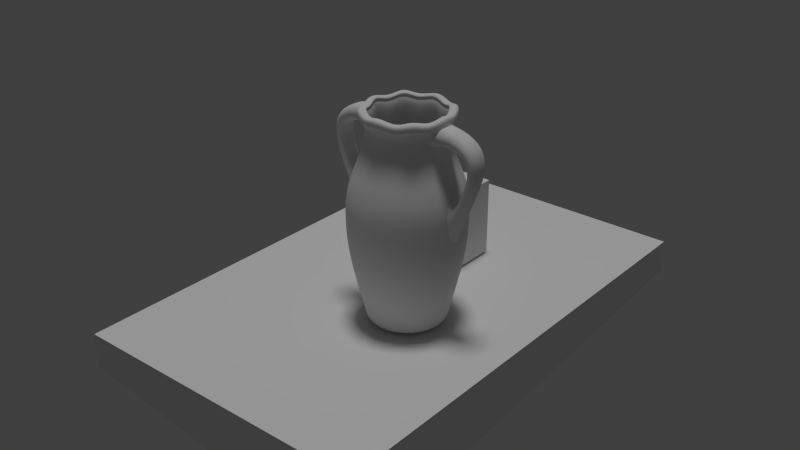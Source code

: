# Source: vase.blend  (saved by Blender 2.79.0; exported with 4.5.12 LTS)
import bpy
from mathutils import Matrix  # noqa: F401  (used for matrix-valued properties, if any)

bpy.ops.wm.read_factory_settings(use_empty=True)
scene = bpy.context.scene
scene.name = 'Scene'

# ---- collections
col_collection_1 = bpy.data.collections.new('Collection 1'); scene.collection.children.link(col_collection_1)
col_collection_2 = bpy.data.collections.new('Collection 2'); scene.collection.children.link(col_collection_2)

# ---- materials (node trees are filled in below, after node groups)
mat_material_002 = bpy.data.materials.new('Material.002')
mat_material_002.alpha_threshold = 0.0
mat_material_002.use_transparent_shadow = False
mat_material_002.roughness = 0.5
mat_material_002.specular_intensity = 0.0782
mat_material_001 = bpy.data.materials.new('Material.001')
mat_material_001.alpha_threshold = 0.0
mat_material_001.use_transparent_shadow = False
mat_material_001.roughness = 0.5
mat_material = bpy.data.materials.new('Material')
mat_material.alpha_threshold = 0.0
mat_material.use_transparent_shadow = False
mat_material.roughness = 0.5
mat_material.specular_intensity = 0.0

# ---- material node trees

# ---- world
world_world = bpy.data.worlds.new('World'); scene.world = world_world
world_world.color = (0.05088, 0.05088, 0.05088)
world_world.use_sun_shadow = False
world_world.sun_shadow_jitter_overblur = 0.0
world_world.cycles.sampling_method = 'NONE'
world_world.cycles.sample_map_resolution = 256

# ---- lights
light_sun_002 = bpy.data.lights.new('Sun.002', 'SUN')
light_sun_002.transmission_factor = 0.0
light_sun_002.angle = 0.1993
light_sun_002.energy = 1.0
light_sun_002.shadow_buffer_clip_start = 0.5
light_sun_002.shadow_soft_size = 0.1
light_sun_002.shadow_cascade_max_distance = 1000.0

# ---- meshes
me_cube_001 = bpy.data.meshes.new('Cube.001')
me_cube_001.from_pydata([(-3.9, -2.753, -1.738), (-3.9, -2.753, -0.8644), (-3.9, 9.576, -1.738), (-3.9, 9.576, -0.8644), (3.9, -2.753, -2.864), (3.9, -2.753, -0.8644), (3.9, 9.576, -1.738), (3.9, 9.576, -0.8644)], [], [(1, 3, 2, 0), (3, 7, 6, 2), (7, 5, 4, 6), (5, 1, 0, 4), (0, 2, 6, 4), (5, 7, 3, 1)])
_uv = me_cube_001.uv_layers.new(name='UVMap')
_uv.uv.foreach_set('vector', [0.0, 0.0, 1.0, 0.0, 1.0, 1.0, 0.0, 1.0, 0.0, 0.0, 1.0, 0.0, 1.0, 1.0, 0.0, 1.0, 0.0, 0.0, 1.0, 0.0, 1.0, 1.0, 0.0, 1.0, 0.0, 0.0, 1.0, 0.0, 1.0, 1.0, 0.0, 1.0, 0.0, 0.0, 1.0, 0.0, 1.0, 1.0, 0.0, 1.0, 0.0, 0.0, 1.0, 0.0, 1.0, 1.0, 0.0, 1.0])
me_cube_001.materials.append(mat_material_002)
me_cube_001.use_remesh_preserve_volume = False
me_cube_001.use_remesh_preserve_attributes = False
me_cube_001.use_mirror_vertex_groups = False
me_cube_001.update()
me_cube = bpy.data.meshes.new('Cube')
me_cube.from_pydata([(-1.0, -1.0, -1.0), (-1.0, -1.0, 1.0), (-1.0, 1.0, -1.0), (-1.0, 1.0, 1.0), (1.0, -1.0, -1.0), (1.0, -1.0, 1.0), (1.0, 1.0, -1.0), (1.0, 1.0, 1.0)], [], [(1, 3, 2, 0), (3, 7, 6, 2), (7, 5, 4, 6), (5, 1, 0, 4), (0, 2, 6, 4), (5, 7, 3, 1)])
_uv = me_cube.uv_layers.new(name='UVMap')
_uv.uv.foreach_set('vector', [0.0, 0.0, 1.0, 0.0, 1.0, 1.0, 0.0, 1.0, 0.0, 0.0, 1.0, 0.0, 1.0, 1.0, 0.0, 1.0, 0.0, 0.0, 1.0, 0.0, 1.0, 1.0, 0.0, 1.0, 0.0, 0.0, 1.0, 0.0, 1.0, 1.0, 0.0, 1.0, 0.0, 0.0, 1.0, 0.0, 1.0, 1.0, 0.0, 1.0, 0.0, 0.0, 1.0, 0.0, 1.0, 1.0, 0.0, 1.0])
me_cube.materials.append(mat_material_001)
me_cube.use_remesh_preserve_volume = False
me_cube.use_remesh_preserve_attributes = False
me_cube.use_mirror_vertex_groups = False
me_cube.update()
me_mesh_001 = bpy.data.meshes.new('Mesh.001')
me_mesh_001.from_pydata([(1.142, -0.2011, 2.102), (1.142, 0.3073, 2.107), (1.136, 0.05031, 2.145), (1.123, 0.5083, 2.501), (1.123, -0.4077, 2.501), (1.117, -0.4176, 3.314), (1.088, 0.05031, 3.647), (1.117, 0.5182, 3.314), (1.402, -0.1261, 2.678), (1.402, 0.1289, 2.679), (1.402, 3.958e-07, 2.7), (1.402, 0.2302, 2.845), (1.402, -0.2302, 2.845), (1.398, -0.2353, 3.14), (1.395, 2.37e-07, 3.291), (1.398, 0.2353, 3.14), (1.351, -0.09675, 2.363), (1.351, 0.1006, 2.367), (1.385, 0.0008343, 2.286), (1.338, 0.3134, 2.636), (1.338, -0.3134, 2.636), (1.334, -0.3202, 3.192), (1.314, 2.269e-07, 3.421), (1.334, 0.3202, 3.192), (2.025, -0.1433, 4.063), (2.024, 0.1465, 4.063), (2.02, 4.488e-07, 4.048), (1.948, 0.2584, 4.044), (1.948, -0.2584, 4.044), (1.805, -0.2584, 4.035), (1.733, 2.519e-07, 4.03), (1.805, 0.2584, 4.035), (0.9922, -0.1748, 4.984), (1.89, -0.1506, 4.734), (1.334, -0.1568, 4.985), (0.9014, -0.2245, 5.151), (0.9912, 0.1787, 4.983), (1.89, 0.154, 4.734), (1.334, 0.1603, 4.984), (0.8996, 0.2294, 5.149), (0.9422, 0.3121, 4.873), (1.022, 2.939e-07, 4.984), (0.9422, -0.3121, 4.873), (0.9089, -0.3121, 4.651), (0.9772, 1.155e-07, 4.535), (0.9089, 0.3121, 4.651), (1.839, 0.2716, 4.65), (1.897, 4.145e-07, 4.72), (1.839, -0.2716, 4.65), (1.725, -0.2716, 4.509), (1.668, 2.275e-07, 4.439), (1.725, 0.2716, 4.509), (1.322, 0.282, 4.873), (1.322, 3.258e-07, 4.984), (1.322, -0.282, 4.873), (1.322, -0.282, 4.651), (1.322, 1.706e-07, 4.54), (1.322, 0.282, 4.651), (0.8137, 0.4025, 4.873), (0.9504, 3.072e-07, 5.037), (0.8137, -0.4025, 4.873), (0.7498, -0.5002, 4.651), (0.923, 1.078e-07, 4.362), (0.7498, 0.5002, 4.651), (-1.033, 0.0, 0.0), (1.033, 0.0, 0.0), (-0.7307, 0.7307, 0.0), (-0.7307, -0.7307, 0.0), (0.7307, 0.7307, 0.0), (0.7307, -0.7307, 0.0), (0.0, 1.033, 0.0), (0.0, -1.033, 0.0), (-1.467, 0.0, 1.68), (1.467, 0.0, 1.68), (-1.037, 1.059, 1.68), (-1.037, -1.059, 1.68), (1.037, 1.059, 1.68), (1.037, -1.059, 1.68), (0.0, 1.498, 1.68), (0.0, -1.498, 1.68), (-1.522, 0.0, 2.63), (1.522, 0.0, 2.63), (-1.076, 1.099, 2.63), (-1.076, -1.099, 2.63), (1.076, 1.099, 2.63), (1.076, -1.099, 2.63), (0.0, 1.554, 2.63), (0.0, -1.554, 2.63), (-1.505, 0.0, 3.315), (1.505, 0.0, 3.315), (-1.064, 1.087, 3.315), (-1.064, -1.087, 3.315), (1.064, 1.087, 3.315), (1.064, -1.087, 3.315), (0.0, 1.537, 3.315), (0.0, -1.537, 3.315), (-1.098, 0.0, 4.135), (1.098, 0.0, 4.135), (-0.7767, 0.7932, 4.135), (-0.7767, -0.7932, 4.135), (0.7767, 0.7932, 4.135), (0.7767, -0.7932, 4.135), (0.0, 1.122, 4.135), (0.0, -1.122, 4.135), (-0.9648, 0.0, 4.786), (0.9648, 0.0, 4.786), (-0.6822, 0.6967, 4.786), (-0.6822, -0.6967, 4.786), (0.6822, 0.6967, 4.786), (0.6822, -0.6967, 4.786), (0.0, 0.9852, 4.786), (0.0, -0.9852, 4.786), (-1.127, 0.0, 5.106), (1.127, 0.0, 5.106), (-0.7969, 0.8138, 5.106), (-0.7969, -0.8138, 5.106), (0.7969, 0.8138, 5.106), (0.7969, -0.8138, 5.106), (0.0, 1.151, 5.106), (0.0, -1.151, 5.106), (-1.127, 0.0, 5.196), (1.127, 0.0, 5.196), (-0.7969, 0.8138, 5.196), (-0.7969, -0.8138, 5.196), (0.7969, 0.8138, 5.196), (0.7969, -0.8138, 5.196), (0.0, 1.151, 5.196), (0.0, -1.151, 5.196), (-1.085, 0.0, 5.248), (1.085, 0.0, 5.248), (-0.7671, 0.7833, 5.248), (-0.7671, -0.7833, 5.248), (0.7671, 0.7833, 5.248), (0.7671, -0.7833, 5.248), (0.0, 1.108, 5.248), (0.0, -1.108, 5.248), (-0.9437, 0.0, 5.248), (0.9437, 0.0, 5.248), (-0.6673, 0.6815, 5.248), (-0.6673, -0.6815, 5.248), (0.6673, 0.6815, 5.248), (0.6673, -0.6815, 5.248), (0.0, 0.9637, 5.248), (0.0, -0.9637, 5.248), (-0.9092, 0.0, 5.204), (0.9092, 0.0, 5.204), (-0.6429, 0.6566, 5.204), (-0.6429, -0.6566, 5.204), (0.6429, 0.6566, 5.204), (0.6429, -0.6566, 5.204), (0.0, 0.9285, 5.204), (0.0, -0.9285, 5.204), (-0.9406, 0.0, 5.144), (0.9406, 0.0, 5.144), (-0.6651, 0.6792, 5.144), (-0.6651, -0.6792, 5.144), (0.6651, 0.6792, 5.144), (0.6651, -0.6792, 5.144), (0.0, 0.9605, 5.144), (0.0, -0.9605, 5.144), (-0.8593, 0.0, 5.064), (0.8593, 0.0, 5.064), (-0.6076, 0.6205, 5.064), (-0.6076, -0.6205, 5.064), (0.6076, 0.6205, 5.064), (0.6076, -0.6205, 5.064), (0.0, 0.8776, 5.064), (0.0, -0.8776, 5.064), (0.0, 0.0, 0.0), (-0.8703, 0.0, 4.048), (0.8703, 0.0, 4.048), (-0.6154, 0.6285, 4.048), (-0.6154, -0.6285, 4.048), (0.6154, 0.6285, 4.048), (0.6154, -0.6285, 4.048), (0.0, 0.8888, 4.048), (0.0, -0.8888, 4.048), (-1.254, 0.0, 3.034), (1.254, 0.0, 3.034), (-0.8207, 0.8381, 3.034), (-0.8207, -0.8381, 3.034), (0.8207, 0.8381, 3.034), (0.8207, -0.8381, 3.034), (0.0, 1.281, 3.034), (0.0, -1.281, 3.034), (-1.099, 0.0, 1.44), (1.099, 0.0, 1.44), (-0.7504, 0.7663, 1.44), (-0.7504, -0.7663, 1.44), (0.7504, 0.7663, 1.44), (0.7504, -0.7663, 1.44), (0.0, 1.122, 1.44), (0.0, -1.122, 1.44), (-0.7019, 0.0, 0.1612), (0.7019, 0.0, 0.1612), (-0.4963, 0.5068, 0.1612), (-0.4963, -0.5068, 0.1612), (0.4963, 0.5068, 0.1612), (0.4963, -0.5068, 0.1612), (0.0, 0.7168, 0.1612), (0.0, -0.7168, 0.1612), (0.0, 0.0, 0.1612), (-1.043, 0.0, 5.026), (1.043, 0.0, 5.026), (-0.7376, 0.7533, 5.026), (-0.7376, -0.7533, 5.026), (0.7376, 0.7533, 5.026), (0.7376, -0.7533, 5.026), (0.0, 1.065, 5.026), (0.0, -1.065, 5.026), (-1.107, 0.0, 5.053), (1.107, 0.0, 5.053), (-0.7828, 0.7994, 5.053), (-0.7828, -0.7994, 5.053), (0.7828, 0.7994, 5.053), (0.7828, -0.7994, 5.053), (0.0, 1.131, 5.053), (0.0, -1.131, 5.053), (-0.4674, 0.9532, 4.923), (-0.4674, -0.9532, 4.923), (0.4674, 0.9532, 4.923), (0.4674, -0.9532, 4.923), (-0.4609, 0.9559, 5.013), (-0.4609, -0.9559, 5.013), (0.4609, 0.9559, 5.013), (0.4609, -0.9559, 5.013), (-0.4297, 0.926, 5.064), (-0.4297, -0.926, 5.064), (0.4297, 0.926, 5.064), (0.4297, -0.926, 5.064), (-0.3593, 0.8118, 5.064), (-0.3593, -0.8118, 5.064), (0.3593, 0.8118, 5.064), (0.3593, -0.8118, 5.064), (-0.3514, 0.7799, 5.021), (-0.3514, -0.7799, 5.021), (0.3514, 0.7799, 5.021), (0.3514, -0.7799, 5.021), (-0.3728, 0.8029, 4.961), (-0.3728, -0.8029, 4.961), (0.3728, 0.8029, 4.961), (0.3728, -0.8029, 4.961), (-0.3402, 0.7337, 4.881), (-0.3402, -0.7337, 4.881), (0.3402, 0.7337, 4.881), (0.3402, -0.7337, 4.881), (-0.4357, 0.881, 4.843), (-0.4357, -0.881, 4.843), (0.4357, 0.881, 4.843), (0.4357, -0.881, 4.843), (-0.4652, 0.9337, 4.87), (-0.4652, -0.9337, 4.87), (0.4652, 0.9337, 4.87), (0.4652, -0.9337, 4.87), (-0.9343, 0.4749, 4.923), (-0.9343, -0.4749, 4.923), (0.9343, 0.4749, 4.923), (0.9343, -0.4749, 4.923), (-0.9317, 0.4814, 5.013), (-0.9317, -0.4814, 5.013), (0.9317, 0.4814, 5.013), (0.9317, -0.4814, 5.013), (-0.9064, 0.4398, 5.064), (-0.9064, -0.4398, 5.064), (0.9064, 0.4398, 5.064), (0.9064, -0.4398, 5.064), (-0.8217, 0.3008, 5.064), (-0.8217, -0.3008, 5.064), (0.8217, 0.3008, 5.064), (0.8217, -0.3008, 5.064), (-0.801, 0.2669, 5.021), (-0.801, -0.2669, 5.021), (0.801, 0.2669, 5.021), (0.801, -0.2669, 5.021), (-0.8198, 0.2978, 4.961), (-0.8198, -0.2978, 4.961), (0.8198, 0.2978, 4.961), (0.8198, -0.2978, 4.961), (-0.7763, 0.2047, 4.881), (-0.7763, -0.2047, 4.881), (0.7763, 0.2047, 4.881), (0.7763, -0.2047, 4.881), (-0.8906, 0.3763, 4.843), (-0.8906, -0.3763, 4.843), (0.8906, 0.3763, 4.843), (0.8906, -0.3763, 4.843), (-0.9264, 0.4452, 4.87), (-0.9264, -0.4452, 4.87), (0.9264, 0.4452, 4.87), (0.9264, -0.4452, 4.87), (-1.065, 0.0, 0.2147), (1.065, 0.0, 0.2147), (-0.7532, 0.7556, 0.2147), (-0.7532, -0.7556, 0.2147), (0.7532, 0.7556, 0.2147), (0.7532, -0.7556, 0.2147), (0.0, 1.069, 0.2147), (0.0, -1.069, 0.2147), (-0.8027, 0.0, 0.2461), (0.8027, 0.0, 0.2461), (-0.5608, 0.5727, 0.2461), (-0.5608, -0.5727, 0.2461), (0.5608, 0.5727, 0.2461), (0.5608, -0.5727, 0.2461), (0.0, 0.8197, 0.2461), (0.0, -0.8197, 0.2461), (-0.7498, -0.5002, 4.651), (-0.923, 3.153e-08, 4.362), (-0.7498, 0.5002, 4.651), (-0.8137, 0.4025, 4.873), (-0.9504, -1.637e-07, 5.037), (-0.8137, -0.4025, 4.873), (-1.322, -0.282, 4.651), (-1.322, 2.911e-08, 4.54), (-1.322, 0.282, 4.651), (-1.322, 0.282, 4.873), (-1.322, -1.261e-07, 4.984), (-1.322, -0.282, 4.873), (-1.725, -0.2716, 4.509), (-1.668, 2.438e-08, 4.439), (-1.725, 0.2716, 4.509), (-1.839, 0.2716, 4.65), (-1.897, -1.281e-07, 4.72), (-1.839, -0.2716, 4.65), (-0.9089, -0.3121, 4.651), (-0.9772, 3.201e-08, 4.535), (-0.9089, 0.3121, 4.651), (-0.9422, 0.3121, 4.873), (-1.022, -1.396e-07, 4.984), (-0.9422, -0.3121, 4.873), (-0.8996, -0.2294, 5.149), (-1.334, -0.1603, 4.984), (-1.89, -0.154, 4.734), (-0.9912, -0.1787, 4.983), (-0.9014, 0.2245, 5.151), (-1.334, 0.1568, 4.985), (-1.89, 0.1506, 4.734), (-0.9922, 0.1748, 4.984), (-1.805, -0.2584, 4.035), (-1.733, 9.797e-09, 4.03), (-1.805, 0.2584, 4.035), (-1.948, 0.2584, 4.044), (-1.948, -0.2584, 4.044), (-2.02, -1.438e-07, 4.048), (-2.024, -0.1465, 4.063), (-2.025, 0.1433, 4.063), (-1.334, -0.3202, 3.192), (-1.314, -2.847e-08, 3.421), (-1.334, 0.3202, 3.192), (-1.338, 0.3134, 2.636), (-1.338, -0.3134, 2.636), (-1.385, -0.000834, 2.286), (-1.351, -0.1006, 2.367), (-1.351, 0.09675, 2.363), (-1.398, -0.2353, 3.14), (-1.395, -2.628e-08, 3.291), (-1.398, 0.2353, 3.14), (-1.402, 0.2302, 2.845), (-1.402, -0.2302, 2.845), (-1.402, -1.842e-07, 2.7), (-1.402, -0.1289, 2.679), (-1.402, 0.1261, 2.678), (-1.117, -0.5182, 3.314), (-1.088, -0.05031, 3.647), (-1.117, 0.4176, 3.314), (-1.123, 0.4077, 2.501), (-1.123, -0.5083, 2.501), (-1.136, -0.05031, 2.145), (-1.142, -0.3073, 2.107), (-1.142, 0.2011, 2.102)], [], [(0, 2, 18, 16), (4, 0, 16, 20), (19, 17, 1, 3), (17, 18, 2, 1), (23, 19, 3, 7), (20, 21, 5, 4), (21, 22, 6, 5), (22, 23, 7, 6), (8, 16, 18, 10), (24, 8, 10, 26), (12, 20, 16, 8), (28, 12, 8, 24), (9, 17, 19, 11), (25, 9, 11, 27), (10, 18, 17, 9), (26, 10, 9, 25), (11, 19, 23, 15), (27, 11, 15, 31), (13, 21, 20, 12), (29, 13, 12, 28), (14, 22, 21, 13), (30, 14, 13, 29), (15, 23, 22, 14), (31, 15, 14, 30), (47, 33, 24, 26), (33, 48, 28, 24), (46, 37, 25, 27), (37, 47, 26, 25), (51, 46, 27, 31), (48, 49, 29, 28), (49, 50, 30, 29), (50, 51, 31, 30), (34, 53, 41, 32), (54, 34, 32, 42), (32, 41, 59, 35), (42, 32, 35, 60), (34, 54, 48, 33), (53, 34, 33, 47), (38, 52, 40, 36), (53, 38, 36, 41), (36, 40, 58, 39), (41, 36, 39, 59), (38, 53, 47, 37), (52, 38, 37, 46), (45, 40, 52, 57), (63, 58, 40, 45), (43, 55, 54, 42), (61, 43, 42, 60), (44, 56, 55, 43), (62, 44, 43, 61), (45, 57, 56, 44), (63, 45, 44, 62), (52, 46, 51, 57), (54, 55, 49, 48), (55, 56, 50, 49), (56, 57, 51, 50), (74, 72, 80, 82), (80, 72, 75, 83), (81, 73, 76, 84), (77, 73, 81, 85), (78, 74, 82, 86), (83, 75, 79, 87), (84, 76, 78, 86), (79, 77, 85, 87), (82, 80, 88, 90), (88, 80, 83, 91), (89, 81, 84, 92), (85, 81, 89, 93), (86, 82, 90, 94), (91, 83, 87, 95), (92, 84, 86, 94), (87, 85, 93, 95), (90, 88, 96, 98), (96, 88, 91, 99), (97, 89, 92, 100), (93, 89, 97, 101), (94, 90, 98, 102), (99, 91, 95, 103), (100, 92, 94, 102), (95, 93, 101, 103), (98, 96, 104, 106), (104, 96, 99, 107), (105, 97, 100, 108), (101, 97, 105, 109), (102, 98, 106, 110), (107, 99, 103, 111), (108, 100, 102, 110), (103, 101, 109, 111), (64, 66, 168), (67, 64, 168), (168, 68, 65), (65, 69, 168), (66, 70, 168), (168, 71, 67), (168, 70, 68), (69, 71, 168), (171, 169, 177, 179), (177, 169, 172, 180), (178, 170, 173, 181), (174, 170, 178, 182), (175, 171, 179, 183), (180, 172, 176, 184), (181, 173, 175, 183), (176, 174, 182, 184), (179, 177, 185, 187), (185, 177, 180, 188), (186, 178, 181, 189), (182, 178, 186, 190), (183, 179, 187, 191), (188, 180, 184, 192), (189, 181, 183, 191), (184, 182, 190, 192), (195, 193, 201), (201, 193, 196), (201, 194, 197), (198, 194, 201), (199, 195, 201), (201, 196, 200), (201, 197, 199), (200, 198, 201), (118, 218, 222, 126), (223, 219, 119, 127), (224, 220, 118, 126), (119, 221, 225, 127), (218, 114, 122, 222), (123, 115, 219, 223), (124, 116, 220, 224), (221, 117, 125, 225), (126, 222, 226, 134), (227, 223, 127, 135), (228, 224, 126, 134), (127, 225, 229, 135), (222, 122, 130, 226), (131, 123, 223, 227), (132, 124, 224, 228), (225, 125, 133, 229), (134, 226, 230, 142), (231, 227, 135, 143), (232, 228, 134, 142), (135, 229, 233, 143), (226, 130, 138, 230), (139, 131, 227, 231), (140, 132, 228, 232), (229, 133, 141, 233), (142, 230, 234, 150), (235, 231, 143, 151), (236, 232, 142, 150), (143, 233, 237, 151), (230, 138, 146, 234), (147, 139, 231, 235), (148, 140, 232, 236), (233, 141, 149, 237), (150, 234, 238, 158), (239, 235, 151, 159), (240, 236, 150, 158), (151, 237, 241, 159), (234, 146, 154, 238), (155, 147, 235, 239), (156, 148, 236, 240), (237, 149, 157, 241), (158, 238, 242, 166), (243, 239, 159, 167), (244, 240, 158, 166), (159, 241, 245, 167), (238, 154, 162, 242), (163, 155, 239, 243), (164, 156, 240, 244), (241, 157, 165, 245), (242, 171, 175), (176, 172, 243), (175, 173, 244), (245, 174, 176), (166, 242, 175), (176, 243, 167), (175, 244, 166), (167, 245, 176), (242, 162, 171), (172, 163, 243), (173, 164, 244), (245, 165, 174), (246, 110, 106), (107, 111, 247), (108, 110, 248), (249, 111, 109), (204, 246, 106), (107, 247, 205), (108, 248, 206), (207, 249, 109), (246, 208, 110), (111, 209, 247), (110, 208, 248), (249, 209, 111), (212, 250, 246, 204), (247, 251, 213, 205), (248, 252, 214, 206), (215, 253, 249, 207), (250, 216, 208, 246), (209, 217, 251, 247), (208, 216, 252, 248), (253, 217, 209, 249), (114, 218, 250, 212), (251, 219, 115, 213), (252, 220, 116, 214), (117, 221, 253, 215), (218, 118, 216, 250), (217, 119, 219, 251), (216, 118, 220, 252), (221, 119, 217, 253), (114, 254, 258, 122), (259, 255, 115, 123), (260, 256, 116, 124), (117, 257, 261, 125), (254, 112, 120, 258), (120, 112, 255, 259), (121, 113, 256, 260), (257, 113, 121, 261), (122, 258, 262, 130), (263, 259, 123, 131), (264, 260, 124, 132), (125, 261, 265, 133), (258, 120, 128, 262), (128, 120, 259, 263), (129, 121, 260, 264), (261, 121, 129, 265), (130, 262, 266, 138), (267, 263, 131, 139), (268, 264, 132, 140), (133, 265, 269, 141), (262, 128, 136, 266), (136, 128, 263, 267), (137, 129, 264, 268), (265, 129, 137, 269), (138, 266, 270, 146), (271, 267, 139, 147), (272, 268, 140, 148), (141, 269, 273, 149), (266, 136, 144, 270), (144, 136, 267, 271), (145, 137, 268, 272), (269, 137, 145, 273), (146, 270, 274, 154), (275, 271, 147, 155), (276, 272, 148, 156), (149, 273, 277, 157), (270, 144, 152, 274), (152, 144, 271, 275), (153, 145, 272, 276), (273, 145, 153, 277), (154, 274, 278, 162), (279, 275, 155, 163), (280, 276, 156, 164), (157, 277, 281, 165), (274, 152, 160, 278), (160, 152, 275, 279), (161, 153, 276, 280), (277, 153, 161, 281), (278, 169, 171), (172, 169, 279), (173, 170, 280), (281, 170, 174), (162, 278, 171), (172, 279, 163), (173, 280, 164), (165, 281, 174), (278, 160, 169), (169, 160, 279), (170, 161, 280), (281, 161, 170), (282, 106, 104), (104, 107, 283), (105, 108, 284), (285, 109, 105), (202, 282, 104), (104, 283, 202), (105, 284, 203), (203, 285, 105), (282, 204, 106), (107, 205, 283), (108, 206, 284), (285, 207, 109), (210, 286, 282, 202), (283, 287, 210, 202), (284, 288, 211, 203), (211, 289, 285, 203), (286, 212, 204, 282), (205, 213, 287, 283), (206, 214, 288, 284), (289, 215, 207, 285), (112, 254, 286, 210), (287, 255, 112, 210), (288, 256, 113, 211), (113, 257, 289, 211), (254, 114, 212, 286), (213, 115, 255, 287), (214, 116, 256, 288), (257, 117, 215, 289), (64, 290, 292, 66), (64, 67, 293, 290), (294, 291, 65, 68), (65, 291, 295, 69), (290, 72, 74, 292), (75, 72, 290, 293), (76, 73, 291, 294), (291, 73, 77, 295), (66, 292, 296, 70), (297, 293, 67, 71), (296, 294, 68, 70), (69, 295, 297, 71), (292, 74, 78, 296), (79, 75, 293, 297), (78, 76, 294, 296), (295, 77, 79, 297), (185, 298, 300, 187), (301, 298, 185, 188), (302, 299, 186, 189), (186, 299, 303, 190), (298, 193, 195, 300), (196, 193, 298, 301), (197, 194, 299, 302), (299, 194, 198, 303), (187, 300, 304, 191), (305, 301, 188, 192), (304, 302, 189, 191), (190, 303, 305, 192), (300, 195, 199, 304), (200, 196, 301, 305), (199, 197, 302, 304), (303, 198, 200, 305), (313, 312, 318, 319), (314, 313, 319, 320), (315, 314, 320, 321), (317, 323, 318, 312), (306, 324, 325, 307), (324, 312, 313, 325), (307, 325, 326, 308), (325, 313, 314, 326), (308, 326, 327, 309), (326, 314, 315, 327), (306, 311, 329, 324), (324, 329, 317, 312), (317, 331, 332, 323), (331, 316, 322, 332), (328, 333, 330, 310), (333, 329, 311, 330), (316, 331, 333, 328), (331, 317, 329, 333), (316, 335, 336, 322), (335, 315, 321, 336), (327, 337, 334, 309), (337, 328, 310, 334), (315, 335, 337, 327), (335, 316, 328, 337), (319, 318, 338, 339), (320, 319, 339, 340), (321, 320, 340, 341), (318, 323, 342, 338), (332, 322, 343, 344), (323, 332, 344, 342), (336, 321, 341, 345), (322, 336, 345, 343), (338, 354, 355, 339), (354, 346, 347, 355), (339, 355, 356, 340), (355, 347, 348, 356), (340, 356, 357, 341), (356, 348, 349, 357), (342, 358, 354, 338), (358, 350, 346, 354), (343, 359, 360, 344), (359, 351, 352, 360), (344, 360, 358, 342), (360, 352, 350, 358), (341, 357, 361, 345), (357, 349, 353, 361), (345, 361, 359, 343), (361, 353, 351, 359), (347, 346, 362, 363), (348, 347, 363, 364), (349, 348, 364, 365), (346, 350, 366, 362), (352, 351, 367, 368), (350, 352, 368, 366), (365, 369, 353, 349), (369, 367, 351, 353)])
me_mesh_001.polygons.foreach_set('use_smooth', [True] * 384)
_uv = me_mesh_001.uv_layers.new(name='UVMap')
_uv.uv.foreach_set('vector', [0.6576, 0.5367, 0.6764, 0.5386, 0.6743, 0.5577, 0.6661, 0.5608, 0.6354, 0.5632, 0.6576, 0.5367, 0.6661, 0.5608, 0.6482, 0.5809, 0.7015, 0.5799, 0.6826, 0.5608, 0.6959, 0.5347, 0.7195, 0.5605, 0.6826, 0.5608, 0.6743, 0.5577, 0.6764, 0.5386, 0.6959, 0.5347, 0.724, 0.6271, 0.7015, 0.5799, 0.7195, 0.5605, 0.7518, 0.6192, 0.6482, 0.5809, 0.6265, 0.6262, 0.6028, 0.6229, 0.6354, 0.5632, 0.6265, 0.6262, 0.6128, 0.6604, 0.5872, 0.6673, 0.6028, 0.6229, 0.7351, 0.6634, 0.724, 0.6271, 0.7518, 0.6192, 0.7621, 0.6662, 0.6631, 0.5874, 0.6661, 0.5608, 0.6743, 0.5577, 0.6748, 0.5895, 0.6644, 0.7203, 0.6631, 0.5874, 0.6748, 0.5895, 0.6744, 0.7193, 0.6505, 0.6015, 0.6482, 0.5809, 0.6661, 0.5608, 0.6631, 0.5874, 0.6546, 0.7189, 0.6505, 0.6015, 0.6631, 0.5874, 0.6644, 0.7203, 0.6868, 0.5871, 0.6826, 0.5608, 0.7015, 0.5799, 0.6993, 0.6012, 0.6845, 0.7204, 0.6868, 0.5871, 0.6993, 0.6012, 0.6941, 0.7191, 0.6748, 0.5895, 0.6743, 0.5577, 0.6826, 0.5608, 0.6868, 0.5871, 0.6744, 0.7193, 0.6748, 0.5895, 0.6868, 0.5871, 0.6845, 0.7204, 0.6993, 0.6012, 0.7015, 0.5799, 0.724, 0.6271, 0.7119, 0.6301, 0.6941, 0.7191, 0.6993, 0.6012, 0.7119, 0.6301, 0.7027, 0.7175, 0.6378, 0.6295, 0.6265, 0.6262, 0.6482, 0.5809, 0.6505, 0.6015, 0.6459, 0.7172, 0.6378, 0.6295, 0.6505, 0.6015, 0.6546, 0.7189, 0.6259, 0.6586, 0.6128, 0.6604, 0.6265, 0.6262, 0.6378, 0.6295, 0.6263, 0.7155, 0.6259, 0.6586, 0.6378, 0.6295, 0.6459, 0.7172, 0.7119, 0.6301, 0.724, 0.6271, 0.7351, 0.6634, 0.7227, 0.6606, 0.7027, 0.7175, 0.7119, 0.6301, 0.7227, 0.6606, 0.722, 0.7159, 0.6742, 0.7615, 0.6651, 0.7623, 0.6644, 0.7203, 0.6744, 0.7193, 0.6651, 0.7623, 0.6559, 0.7597, 0.6546, 0.7189, 0.6644, 0.7203, 0.6925, 0.7598, 0.6836, 0.7624, 0.6845, 0.7204, 0.6941, 0.7191, 0.6836, 0.7624, 0.6742, 0.7615, 0.6744, 0.7193, 0.6845, 0.7204, 0.7037, 0.7555, 0.6925, 0.7598, 0.6941, 0.7191, 0.7027, 0.7175, 0.6559, 0.7597, 0.6447, 0.7554, 0.6459, 0.7172, 0.6546, 0.7189, 0.6447, 0.7554, 0.6225, 0.7485, 0.6263, 0.7155, 0.6459, 0.7172, 0.7258, 0.7486, 0.7037, 0.7555, 0.7027, 0.7175, 0.722, 0.7159, 0.6615, 0.8029, 0.6742, 0.8042, 0.6743, 0.8319, 0.6552, 0.8358, 0.648, 0.7998, 0.6615, 0.8029, 0.6552, 0.8358, 0.6341, 0.8356, 0.6552, 0.8358, 0.6743, 0.8319, 0.6743, 0.84, 0.6574, 0.8556, 0.6341, 0.8356, 0.6552, 0.8358, 0.6574, 0.8556, 0.6258, 0.8486, 0.6615, 0.8029, 0.648, 0.7998, 0.6559, 0.7597, 0.6651, 0.7623, 0.6742, 0.8042, 0.6615, 0.8029, 0.6651, 0.7623, 0.6742, 0.7615, 0.6872, 0.8028, 0.7004, 0.7998, 0.7143, 0.8355, 0.6937, 0.8358, 0.6742, 0.8042, 0.6872, 0.8028, 0.6937, 0.8358, 0.6743, 0.8319, 0.6937, 0.8358, 0.7143, 0.8355, 0.7226, 0.8485, 0.6917, 0.8556, 0.6743, 0.8319, 0.6937, 0.8358, 0.6917, 0.8556, 0.6743, 0.84, 0.6872, 0.8028, 0.6742, 0.8042, 0.6742, 0.7615, 0.6836, 0.7624, 0.7004, 0.7998, 0.6872, 0.8028, 0.6836, 0.7624, 0.6925, 0.7598, 0.7387, 0.8279, 0.7143, 0.8355, 0.7004, 0.7998, 0.7177, 0.7896, 0.7426, 0.8523, 0.7226, 0.8485, 0.7143, 0.8355, 0.7387, 0.8279, 0.6097, 0.828, 0.6306, 0.7896, 0.648, 0.7998, 0.6341, 0.8356, 0.6058, 0.8524, 0.6097, 0.828, 0.6341, 0.8356, 0.6258, 0.8486, 0.5914, 0.7981, 0.6091, 0.7751, 0.6306, 0.7896, 0.6097, 0.828, 0.5763, 0.8013, 0.5914, 0.7981, 0.6097, 0.828, 0.6058, 0.8524, 0.7387, 0.8279, 0.7177, 0.7896, 0.7391, 0.7751, 0.7568, 0.7981, 0.7426, 0.8523, 0.7387, 0.8279, 0.7568, 0.7981, 0.7719, 0.8013, 0.7004, 0.7998, 0.6925, 0.7598, 0.7037, 0.7555, 0.7177, 0.7896, 0.648, 0.7998, 0.6306, 0.7896, 0.6447, 0.7554, 0.6559, 0.7597, 0.6306, 0.7896, 0.6091, 0.7751, 0.6225, 0.7485, 0.6447, 0.7554, 0.7391, 0.7751, 0.7177, 0.7896, 0.7037, 0.7555, 0.7258, 0.7486, 0.6057, 0.1704, 0.7065, 0.1584, 0.7137, 0.2518, 0.6071, 0.2472, 0.0001907, 0.2518, 0.00738, 0.1584, 0.1082, 0.1704, 0.1068, 0.2472, 0.357, 0.2436, 0.357, 0.1773, 0.437, 0.1775, 0.4377, 0.2439, 0.2769, 0.1775, 0.357, 0.1773, 0.357, 0.2436, 0.2762, 0.2439, 0.5185, 0.1762, 0.6057, 0.1704, 0.6071, 0.2472, 0.5188, 0.2449, 0.1068, 0.2472, 0.1082, 0.1704, 0.1954, 0.1762, 0.1951, 0.2449, 0.4377, 0.2439, 0.437, 0.1775, 0.5185, 0.1762, 0.5188, 0.2449, 0.1954, 0.1762, 0.2769, 0.1775, 0.2762, 0.2439, 0.1951, 0.2449, 0.6071, 0.2472, 0.7137, 0.2518, 0.7046, 0.3192, 0.6037, 0.3021, 0.009268, 0.3192, 0.0001907, 0.2518, 0.1068, 0.2472, 0.1102, 0.3021, 0.357, 0.2916, 0.357, 0.2436, 0.4377, 0.2439, 0.4362, 0.2914, 0.2762, 0.2439, 0.357, 0.2436, 0.357, 0.2916, 0.2777, 0.2914, 0.5188, 0.2449, 0.6071, 0.2472, 0.6037, 0.3021, 0.5172, 0.2934, 0.1102, 0.3021, 0.1068, 0.2472, 0.1951, 0.2449, 0.1967, 0.2934, 0.4362, 0.2914, 0.4377, 0.2439, 0.5188, 0.2449, 0.5172, 0.2934, 0.1951, 0.2449, 0.2762, 0.2439, 0.2777, 0.2914, 0.1967, 0.2934, 0.6037, 0.3021, 0.7046, 0.3192, 0.6701, 0.3998, 0.5905, 0.3811, 0.04379, 0.3998, 0.009268, 0.3192, 0.1102, 0.3021, 0.1234, 0.3811, 0.357, 0.3617, 0.357, 0.2916, 0.4362, 0.2914, 0.4337, 0.3652, 0.2777, 0.2914, 0.357, 0.2916, 0.357, 0.3617, 0.2802, 0.3652, 0.5172, 0.2934, 0.6037, 0.3021, 0.5905, 0.3811, 0.5109, 0.372, 0.1234, 0.3811, 0.1102, 0.3021, 0.1967, 0.2934, 0.203, 0.372, 0.4337, 0.3652, 0.4362, 0.2914, 0.5172, 0.2934, 0.5109, 0.372, 0.1967, 0.2934, 0.2777, 0.2914, 0.2802, 0.3652, 0.203, 0.372, 0.5905, 0.3811, 0.6701, 0.3998, 0.6519, 0.4599, 0.577, 0.4466, 0.06204, 0.4599, 0.04379, 0.3998, 0.1234, 0.3811, 0.1369, 0.4466, 0.357, 0.4239, 0.357, 0.3617, 0.4337, 0.3652, 0.4311, 0.4278, 0.2802, 0.3652, 0.357, 0.3617, 0.357, 0.4239, 0.2828, 0.4278, 0.5109, 0.372, 0.5905, 0.3811, 0.577, 0.4466, 0.504, 0.4336, 0.1369, 0.4466, 0.1234, 0.3811, 0.203, 0.372, 0.2099, 0.4336, 0.4311, 0.4278, 0.4337, 0.3652, 0.5109, 0.372, 0.504, 0.4336, 0.203, 0.372, 0.2802, 0.3652, 0.2828, 0.4278, 0.2099, 0.4336, 0.7141, 0.4351, 0.7141, 0.3685, 0.7945, 0.4018, 0.7612, 0.4822, 0.7141, 0.4351, 0.7945, 0.4018, 0.7945, 0.4018, 0.8278, 0.3214, 0.8749, 0.3685, 0.8749, 0.3685, 0.8749, 0.4351, 0.7945, 0.4018, 0.7141, 0.3685, 0.7612, 0.3214, 0.7945, 0.4018, 0.7945, 0.4018, 0.8278, 0.4822, 0.7612, 0.4822, 0.7945, 0.4018, 0.7612, 0.3214, 0.8278, 0.3214, 0.8749, 0.4351, 0.8278, 0.4822, 0.7945, 0.4018, 0.08842, 0.8929, 0.02027, 0.8989, 0.0001907, 0.7913, 0.08415, 0.7955, 0.5759, 0.7913, 0.5558, 0.8989, 0.4877, 0.8929, 0.492, 0.7955, 0.2881, 0.8018, 0.2881, 0.8941, 0.2219, 0.8917, 0.2228, 0.8022, 0.3542, 0.8917, 0.2881, 0.8941, 0.2881, 0.8018, 0.3533, 0.8022, 0.1559, 0.8931, 0.08842, 0.8929, 0.08415, 0.7955, 0.1572, 0.7977, 0.492, 0.7955, 0.4877, 0.8929, 0.4202, 0.8931, 0.4189, 0.7977, 0.2228, 0.8022, 0.2219, 0.8917, 0.1559, 0.8931, 0.1572, 0.7977, 0.4202, 0.8931, 0.3542, 0.8917, 0.3533, 0.8022, 0.4189, 0.7977, 0.08415, 0.7955, 0.0001907, 0.7913, 0.03488, 0.6433, 0.1064, 0.6675, 0.5412, 0.6433, 0.5759, 0.7913, 0.492, 0.7955, 0.4697, 0.6675, 0.2881, 0.6946, 0.2881, 0.8018, 0.2228, 0.8022, 0.2294, 0.6908, 0.3533, 0.8022, 0.2881, 0.8018, 0.2881, 0.6946, 0.3467, 0.6908, 0.1572, 0.7977, 0.08415, 0.7955, 0.1064, 0.6675, 0.1697, 0.6842, 0.4697, 0.6675, 0.492, 0.7955, 0.4189, 0.7977, 0.4064, 0.6842, 0.2294, 0.6908, 0.2228, 0.8022, 0.1572, 0.7977, 0.1697, 0.6842, 0.4189, 0.7977, 0.3533, 0.8022, 0.3467, 0.6908, 0.4064, 0.6842, 0.8835, 0.6122, 0.8504, 0.6443, 0.8282, 0.5895, 0.8282, 0.5895, 0.8504, 0.6443, 0.8044, 0.6443, 0.8282, 0.5895, 0.806, 0.5347, 0.8521, 0.5347, 0.773, 0.5668, 0.806, 0.5347, 0.8282, 0.5895, 0.8842, 0.5668, 0.8835, 0.6122, 0.8282, 0.5895, 0.8282, 0.5895, 0.8044, 0.6443, 0.7723, 0.6122, 0.8282, 0.5895, 0.8521, 0.5347, 0.8842, 0.5668, 0.7723, 0.6122, 0.773, 0.5668, 0.8282, 0.5895, 0.5002, 0.4629, 0.5441, 0.4608, 0.5422, 0.4691, 0.4994, 0.4683, 0.1717, 0.4691, 0.1698, 0.4608, 0.2137, 0.4629, 0.2145, 0.4683, 0.4583, 0.4578, 0.4587, 0.4495, 0.5002, 0.4629, 0.4994, 0.4683, 0.2137, 0.4629, 0.2552, 0.4495, 0.2556, 0.4578, 0.2145, 0.4683, 0.5441, 0.4608, 0.5715, 0.4761, 0.5706, 0.4808, 0.5422, 0.4691, 0.1433, 0.4808, 0.1424, 0.4761, 0.1698, 0.4608, 0.1717, 0.4691, 0.4286, 0.4613, 0.4289, 0.4566, 0.4587, 0.4495, 0.4583, 0.4578, 0.2552, 0.4495, 0.285, 0.4566, 0.2853, 0.4613, 0.2556, 0.4578, 0.4994, 0.4683, 0.5422, 0.4691, 0.5394, 0.4752, 0.4989, 0.472, 0.1745, 0.4752, 0.1717, 0.4691, 0.2145, 0.4683, 0.215, 0.4721, 0.4594, 0.4644, 0.4583, 0.4578, 0.4994, 0.4683, 0.4989, 0.472, 0.2145, 0.4683, 0.2556, 0.4578, 0.2545, 0.4644, 0.215, 0.4721, 0.5422, 0.4691, 0.5706, 0.4808, 0.5699, 0.4843, 0.5394, 0.4752, 0.144, 0.4843, 0.1433, 0.4808, 0.1717, 0.4691, 0.1745, 0.4752, 0.4283, 0.4648, 0.4286, 0.4613, 0.4583, 0.4578, 0.4594, 0.4644, 0.2556, 0.4578, 0.2853, 0.4613, 0.2856, 0.4648, 0.2545, 0.4644, 0.4989, 0.472, 0.5394, 0.4752, 0.5345, 0.491, 0.498, 0.4786, 0.1794, 0.491, 0.1745, 0.4752, 0.215, 0.4721, 0.2159, 0.4786, 0.4597, 0.4808, 0.4594, 0.4644, 0.4989, 0.472, 0.498, 0.4786, 0.215, 0.4721, 0.2545, 0.4644, 0.2542, 0.4808, 0.2159, 0.4786, 0.5394, 0.4752, 0.5699, 0.4843, 0.5688, 0.4899, 0.5345, 0.491, 0.1451, 0.4899, 0.144, 0.4843, 0.1745, 0.4752, 0.1794, 0.491, 0.4277, 0.4705, 0.4283, 0.4648, 0.4594, 0.4644, 0.4597, 0.4808, 0.2545, 0.4644, 0.2856, 0.4648, 0.2862, 0.4705, 0.2542, 0.4808, 0.498, 0.4786, 0.5345, 0.491, 0.5342, 0.496, 0.4975, 0.4822, 0.1797, 0.496, 0.1794, 0.491, 0.2159, 0.4786, 0.2164, 0.4822, 0.4587, 0.4856, 0.4597, 0.4808, 0.498, 0.4786, 0.4975, 0.4822, 0.2159, 0.4786, 0.2542, 0.4808, 0.2552, 0.4856, 0.2164, 0.4822, 0.5345, 0.491, 0.5688, 0.4899, 0.5679, 0.4935, 0.5342, 0.496, 0.146, 0.4935, 0.1451, 0.4899, 0.1794, 0.491, 0.1797, 0.496, 0.4276, 0.4741, 0.4277, 0.4705, 0.4597, 0.4808, 0.4587, 0.4856, 0.2542, 0.4808, 0.2862, 0.4705, 0.2863, 0.4741, 0.2552, 0.4856, 0.4975, 0.4822, 0.5342, 0.496, 0.5341, 0.503, 0.4968, 0.4877, 0.1798, 0.503, 0.1797, 0.496, 0.2164, 0.4822, 0.2171, 0.4877, 0.4569, 0.4923, 0.4587, 0.4856, 0.4975, 0.4822, 0.4968, 0.4877, 0.2164, 0.4822, 0.2552, 0.4856, 0.257, 0.4923, 0.2171, 0.4877, 0.5342, 0.496, 0.5679, 0.4935, 0.5663, 0.4991, 0.5341, 0.503, 0.1476, 0.4991, 0.146, 0.4935, 0.1797, 0.496, 0.1798, 0.503, 0.4274, 0.4797, 0.4276, 0.4741, 0.4587, 0.4856, 0.4569, 0.4923, 0.2552, 0.4856, 0.2863, 0.4741, 0.2865, 0.4797, 0.257, 0.4923, 0.4968, 0.4877, 0.5341, 0.503, 0.532, 0.5135, 0.4955, 0.4973, 0.1819, 0.5135, 0.1798, 0.503, 0.2171, 0.4877, 0.2184, 0.4973, 0.456, 0.503, 0.4569, 0.4923, 0.4968, 0.4877, 0.4955, 0.4973, 0.2171, 0.4877, 0.257, 0.4923, 0.2579, 0.503, 0.2184, 0.4973, 0.5341, 0.503, 0.5663, 0.4991, 0.564, 0.5084, 0.532, 0.5135, 0.1499, 0.5084, 0.1476, 0.4991, 0.1798, 0.503, 0.1819, 0.5135, 0.4269, 0.4891, 0.4274, 0.4797, 0.4569, 0.4923, 0.456, 0.503, 0.257, 0.4923, 0.2865, 0.4797, 0.2871, 0.4891, 0.2579, 0.503, 0.1211, 0.9768, 0.08842, 0.8929, 0.1559, 0.8931, 0.4202, 0.8931, 0.4877, 0.8929, 0.455, 0.9768, 0.1559, 0.8931, 0.2219, 0.8917, 0.1935, 0.9757, 0.3826, 0.9757, 0.3542, 0.8917, 0.4202, 0.8931, 0.1576, 0.9939, 0.1211, 0.9768, 0.1559, 0.8931, 0.4202, 0.8931, 0.455, 0.9768, 0.4186, 0.9939, 0.1559, 0.8931, 0.1935, 0.9757, 0.1576, 0.9939, 0.4186, 0.9939, 0.3826, 0.9757, 0.4202, 0.8931, 0.1211, 0.9768, 0.09316, 0.9959, 0.08842, 0.8929, 0.4877, 0.8929, 0.483, 0.9959, 0.455, 0.9768, 0.2219, 0.8917, 0.2222, 0.9936, 0.1935, 0.9757, 0.3826, 0.9757, 0.3539, 0.9936, 0.3542, 0.8917, 0.5461, 0.4501, 0.504, 0.4336, 0.577, 0.4466, 0.1369, 0.4466, 0.2099, 0.4336, 0.1678, 0.4501, 0.4311, 0.4278, 0.504, 0.4336, 0.4596, 0.4388, 0.2543, 0.4388, 0.2099, 0.4336, 0.2828, 0.4278, 0.5736, 0.4669, 0.5461, 0.4501, 0.577, 0.4466, 0.1369, 0.4466, 0.1678, 0.4501, 0.1403, 0.4669, 0.4311, 0.4278, 0.4596, 0.4388, 0.4294, 0.4476, 0.2845, 0.4476, 0.2543, 0.4388, 0.2828, 0.4278, 0.5461, 0.4501, 0.5014, 0.4533, 0.504, 0.4336, 0.2099, 0.4336, 0.2125, 0.4533, 0.1678, 0.4501, 0.504, 0.4336, 0.5014, 0.4533, 0.4596, 0.4388, 0.2543, 0.4388, 0.2125, 0.4533, 0.2099, 0.4336, 0.5723, 0.4723, 0.5454, 0.4562, 0.5461, 0.4501, 0.5736, 0.4669, 0.1678, 0.4501, 0.1685, 0.4562, 0.1416, 0.4723, 0.1403, 0.4669, 0.4596, 0.4388, 0.4587, 0.4447, 0.4292, 0.453, 0.4294, 0.4476, 0.2847, 0.453, 0.2552, 0.4447, 0.2543, 0.4388, 0.2845, 0.4476, 0.5454, 0.4562, 0.5007, 0.4589, 0.5014, 0.4533, 0.5461, 0.4501, 0.2125, 0.4533, 0.2132, 0.4589, 0.1685, 0.4562, 0.1678, 0.4501, 0.5014, 0.4533, 0.5007, 0.4589, 0.4587, 0.4447, 0.4596, 0.4388, 0.2552, 0.4447, 0.2132, 0.4589, 0.2125, 0.4533, 0.2543, 0.4388, 0.5715, 0.4761, 0.5441, 0.4608, 0.5454, 0.4562, 0.5723, 0.4723, 0.1685, 0.4562, 0.1698, 0.4608, 0.1424, 0.4761, 0.1416, 0.4723, 0.4587, 0.4447, 0.4587, 0.4495, 0.4289, 0.4566, 0.4292, 0.453, 0.285, 0.4566, 0.2552, 0.4495, 0.2552, 0.4447, 0.2847, 0.453, 0.5441, 0.4608, 0.5002, 0.4629, 0.5007, 0.4589, 0.5454, 0.4562, 0.2132, 0.4589, 0.2137, 0.4629, 0.1698, 0.4608, 0.1685, 0.4562, 0.5007, 0.4589, 0.5002, 0.4629, 0.4587, 0.4495, 0.4587, 0.4447, 0.2552, 0.4495, 0.2137, 0.4629, 0.2132, 0.4589, 0.2552, 0.4447, 0.5715, 0.4761, 0.6043, 0.4729, 0.6012, 0.4813, 0.5706, 0.4808, 0.1127, 0.4813, 0.1096, 0.4729, 0.1424, 0.4761, 0.1433, 0.4808, 0.4009, 0.4538, 0.4001, 0.4455, 0.4289, 0.4566, 0.4286, 0.4613, 0.285, 0.4566, 0.3138, 0.4455, 0.313, 0.4538, 0.2853, 0.4613, 0.6043, 0.4729, 0.6536, 0.494, 0.6533, 0.5025, 0.6012, 0.4813, 0.06057, 0.5025, 0.06033, 0.494, 0.1096, 0.4729, 0.1127, 0.4813, 0.357, 0.4594, 0.357, 0.4537, 0.4001, 0.4455, 0.4009, 0.4538, 0.3138, 0.4455, 0.357, 0.4537, 0.357, 0.4594, 0.313, 0.4538, 0.5706, 0.4808, 0.6012, 0.4813, 0.6026, 0.4888, 0.5699, 0.4843, 0.1114, 0.4888, 0.1127, 0.4813, 0.1433, 0.4808, 0.144, 0.4843, 0.3979, 0.46, 0.4009, 0.4538, 0.4286, 0.4613, 0.4283, 0.4648, 0.2853, 0.4613, 0.313, 0.4538, 0.316, 0.46, 0.2856, 0.4648, 0.6012, 0.4813, 0.6533, 0.5025, 0.6515, 0.508, 0.6026, 0.4888, 0.06237, 0.508, 0.06057, 0.5025, 0.1127, 0.4813, 0.1114, 0.4888, 0.357, 0.4634, 0.357, 0.4594, 0.4009, 0.4538, 0.3979, 0.46, 0.313, 0.4538, 0.357, 0.4594, 0.357, 0.4634, 0.316, 0.46, 0.5699, 0.4843, 0.6026, 0.4888, 0.6069, 0.5097, 0.5688, 0.4899, 0.107, 0.5097, 0.1114, 0.4888, 0.144, 0.4843, 0.1451, 0.4899, 0.3882, 0.4772, 0.3979, 0.46, 0.4283, 0.4648, 0.4277, 0.4705, 0.2856, 0.4648, 0.316, 0.46, 0.3257, 0.4772, 0.2862, 0.4705, 0.6026, 0.4888, 0.6515, 0.508, 0.6456, 0.5166, 0.6069, 0.5097, 0.06827, 0.5166, 0.06237, 0.508, 0.1114, 0.4888, 0.107, 0.5097, 0.357, 0.469, 0.357, 0.4634, 0.3979, 0.46, 0.3882, 0.4772, 0.316, 0.46, 0.357, 0.4634, 0.357, 0.469, 0.3257, 0.4772, 0.5688, 0.4899, 0.6069, 0.5097, 0.6075, 0.5158, 0.5679, 0.4935, 0.1064, 0.5158, 0.107, 0.5097, 0.1451, 0.4899, 0.146, 0.4935, 0.3858, 0.482, 0.3882, 0.4772, 0.4277, 0.4705, 0.4276, 0.4741, 0.2862, 0.4705, 0.3257, 0.4772, 0.3281, 0.482, 0.2863, 0.4741, 0.6069, 0.5097, 0.6456, 0.5166, 0.6421, 0.52, 0.6075, 0.5158, 0.07178, 0.52, 0.06827, 0.5166, 0.107, 0.5097, 0.1064, 0.5158, 0.357, 0.4724, 0.357, 0.469, 0.3882, 0.4772, 0.3858, 0.482, 0.3257, 0.4772, 0.357, 0.469, 0.357, 0.4724, 0.3281, 0.482, 0.5679, 0.4935, 0.6075, 0.5158, 0.6022, 0.5214, 0.5663, 0.4991, 0.1117, 0.5214, 0.1064, 0.5158, 0.146, 0.4935, 0.1476, 0.4991, 0.3883, 0.4889, 0.3858, 0.482, 0.4276, 0.4741, 0.4274, 0.4797, 0.2863, 0.4741, 0.3281, 0.482, 0.3256, 0.4889, 0.2865, 0.4797, 0.6075, 0.5158, 0.6421, 0.52, 0.6395, 0.5256, 0.6022, 0.5214, 0.07436, 0.5256, 0.07178, 0.52, 0.1064, 0.5158, 0.1117, 0.5214, 0.357, 0.4777, 0.357, 0.4724, 0.3858, 0.482, 0.3883, 0.4889, 0.3281, 0.482, 0.357, 0.4724, 0.357, 0.4777, 0.3256, 0.4889, 0.5663, 0.4991, 0.6022, 0.5214, 0.6046, 0.5344, 0.564, 0.5084, 0.1093, 0.5344, 0.1117, 0.5214, 0.1476, 0.4991, 0.1499, 0.5084, 0.3815, 0.4997, 0.3883, 0.4889, 0.4274, 0.4797, 0.4269, 0.4891, 0.2865, 0.4797, 0.3256, 0.4889, 0.3324, 0.4997, 0.2871, 0.4891, 0.6022, 0.5214, 0.6395, 0.5256, 0.6319, 0.534, 0.6046, 0.5344, 0.08202, 0.534, 0.07436, 0.5256, 0.1117, 0.5214, 0.1093, 0.5344, 0.357, 0.4872, 0.357, 0.4777, 0.3883, 0.4889, 0.3815, 0.4997, 0.3256, 0.4889, 0.357, 0.4777, 0.357, 0.4872, 0.3324, 0.4997, 0.04805, 0.9802, 0.02027, 0.8989, 0.08842, 0.8929, 0.4877, 0.8929, 0.5558, 0.8989, 0.5281, 0.9802, 0.2219, 0.8917, 0.2881, 0.8941, 0.2668, 0.9757, 0.3093, 0.9757, 0.2881, 0.8941, 0.3542, 0.8917, 0.09316, 0.9959, 0.04805, 0.9802, 0.08842, 0.8929, 0.4877, 0.8929, 0.5281, 0.9802, 0.483, 0.9959, 0.2219, 0.8917, 0.2668, 0.9757, 0.2222, 0.9936, 0.3539, 0.9936, 0.3093, 0.9757, 0.3542, 0.8917, 0.04805, 0.9802, 0.02729, 0.9998, 0.02027, 0.8989, 0.5558, 0.8989, 0.5488, 0.9998, 0.5281, 0.9802, 0.2881, 0.8941, 0.2881, 0.9931, 0.2668, 0.9757, 0.3093, 0.9757, 0.2881, 0.9931, 0.2881, 0.8941, 0.6132, 0.4626, 0.577, 0.4466, 0.6519, 0.4599, 0.06204, 0.4599, 0.1369, 0.4466, 0.1007, 0.4626, 0.357, 0.4239, 0.4311, 0.4278, 0.3947, 0.4345, 0.3192, 0.4345, 0.2828, 0.4278, 0.357, 0.4239, 0.6529, 0.4821, 0.6132, 0.4626, 0.6519, 0.4599, 0.06204, 0.4599, 0.1007, 0.4626, 0.06098, 0.4821, 0.357, 0.4239, 0.3947, 0.4345, 0.357, 0.4449, 0.357, 0.4449, 0.3192, 0.4345, 0.357, 0.4239, 0.6132, 0.4626, 0.5736, 0.4669, 0.577, 0.4466, 0.1369, 0.4466, 0.1403, 0.4669, 0.1007, 0.4626, 0.4311, 0.4278, 0.4294, 0.4476, 0.3947, 0.4345, 0.3192, 0.4345, 0.2845, 0.4476, 0.2828, 0.4278, 0.6533, 0.4885, 0.6077, 0.4685, 0.6132, 0.4626, 0.6529, 0.4821, 0.1007, 0.4626, 0.1062, 0.4685, 0.06065, 0.4885, 0.06098, 0.4821, 0.3947, 0.4345, 0.3982, 0.4409, 0.357, 0.4497, 0.357, 0.4449, 0.357, 0.4497, 0.3157, 0.4409, 0.3192, 0.4345, 0.357, 0.4449, 0.6077, 0.4685, 0.5723, 0.4723, 0.5736, 0.4669, 0.6132, 0.4626, 0.1403, 0.4669, 0.1416, 0.4723, 0.1062, 0.4685, 0.1007, 0.4626, 0.4294, 0.4476, 0.4292, 0.453, 0.3982, 0.4409, 0.3947, 0.4345, 0.3157, 0.4409, 0.2847, 0.453, 0.2845, 0.4476, 0.3192, 0.4345, 0.6536, 0.494, 0.6043, 0.4729, 0.6077, 0.4685, 0.6533, 0.4885, 0.1062, 0.4685, 0.1096, 0.4729, 0.06033, 0.494, 0.06065, 0.4885, 0.3982, 0.4409, 0.4001, 0.4455, 0.357, 0.4537, 0.357, 0.4497, 0.357, 0.4537, 0.3138, 0.4455, 0.3157, 0.4409, 0.357, 0.4497, 0.6043, 0.4729, 0.5715, 0.4761, 0.5723, 0.4723, 0.6077, 0.4685, 0.1416, 0.4723, 0.1424, 0.4761, 0.1096, 0.4729, 0.1062, 0.4685, 0.4292, 0.453, 0.4289, 0.4566, 0.4001, 0.4455, 0.3982, 0.4409, 0.3138, 0.4455, 0.285, 0.4566, 0.2847, 0.453, 0.3157, 0.4409, 0.6557, 0.0001907, 0.6613, 0.02021, 0.585, 0.03704, 0.5818, 0.01651, 0.05817, 0.0001908, 0.1321, 0.01651, 0.1289, 0.03704, 0.05256, 0.02021, 0.4325, 0.0513, 0.357, 0.05428, 0.357, 0.03403, 0.4312, 0.03111, 0.357, 0.03403, 0.357, 0.05428, 0.2814, 0.0513, 0.2827, 0.03111, 0.6613, 0.02021, 0.7065, 0.1584, 0.6057, 0.1704, 0.585, 0.03704, 0.1082, 0.1704, 0.00738, 0.1584, 0.05256, 0.02021, 0.1289, 0.03704, 0.437, 0.1775, 0.357, 0.1773, 0.357, 0.05428, 0.4325, 0.0513, 0.357, 0.05428, 0.357, 0.1773, 0.2769, 0.1775, 0.2814, 0.0513, 0.5818, 0.01651, 0.585, 0.03704, 0.5083, 0.04538, 0.5064, 0.02507, 0.2056, 0.04538, 0.1289, 0.03704, 0.1321, 0.01651, 0.2075, 0.02507, 0.5083, 0.04538, 0.4325, 0.0513, 0.4312, 0.03111, 0.5064, 0.02507, 0.2827, 0.03111, 0.2814, 0.0513, 0.2056, 0.04538, 0.2075, 0.02507, 0.585, 0.03704, 0.6057, 0.1704, 0.5185, 0.1762, 0.5083, 0.04538, 0.1954, 0.1762, 0.1082, 0.1704, 0.1289, 0.03704, 0.2056, 0.04538, 0.5185, 0.1762, 0.437, 0.1775, 0.4325, 0.0513, 0.5083, 0.04538, 0.2814, 0.0513, 0.2769, 0.1775, 0.1954, 0.1762, 0.2056, 0.04538, 0.03488, 0.6433, 0.09849, 0.5428, 0.1455, 0.5745, 0.1064, 0.6675, 0.4306, 0.5745, 0.4776, 0.5428, 0.5412, 0.6433, 0.4697, 0.6675, 0.2397, 0.6012, 0.2881, 0.6048, 0.2881, 0.6946, 0.2294, 0.6908, 0.2881, 0.6946, 0.2881, 0.6048, 0.3364, 0.6012, 0.3467, 0.6908, 0.09849, 0.5428, 0.1088, 0.5347, 0.1504, 0.5651, 0.1455, 0.5745, 0.4257, 0.5651, 0.4673, 0.5347, 0.4776, 0.5428, 0.4306, 0.5745, 0.2411, 0.5915, 0.2881, 0.5936, 0.2881, 0.6048, 0.2397, 0.6012, 0.2881, 0.6048, 0.2881, 0.5936, 0.335, 0.5915, 0.3364, 0.6012, 0.1064, 0.6675, 0.1455, 0.5745, 0.192, 0.5933, 0.1697, 0.6842, 0.3841, 0.5933, 0.4306, 0.5745, 0.4697, 0.6675, 0.4064, 0.6842, 0.192, 0.5933, 0.2397, 0.6012, 0.2294, 0.6908, 0.1697, 0.6842, 0.3467, 0.6908, 0.3364, 0.6012, 0.3841, 0.5933, 0.4064, 0.6842, 0.1455, 0.5745, 0.1504, 0.5651, 0.1952, 0.5821, 0.192, 0.5933, 0.3809, 0.5821, 0.4257, 0.5651, 0.4306, 0.5745, 0.3841, 0.5933, 0.1952, 0.5821, 0.2411, 0.5915, 0.2397, 0.6012, 0.192, 0.5933, 0.3364, 0.6012, 0.335, 0.5915, 0.3809, 0.5821, 0.3841, 0.5933, 0.8769, 0.2406, 0.8555, 0.2551, 0.8415, 0.221, 0.8636, 0.2141, 0.7684, 0.2551, 0.7469, 0.2405, 0.7602, 0.2139, 0.7825, 0.2209, 0.7858, 0.2652, 0.7684, 0.2551, 0.7825, 0.2209, 0.7937, 0.2251, 0.8382, 0.2652, 0.8303, 0.2252, 0.8415, 0.221, 0.8555, 0.2551, 0.8804, 0.3177, 0.8765, 0.2933, 0.8946, 0.2635, 0.9097, 0.2667, 0.8765, 0.2933, 0.8555, 0.2551, 0.8769, 0.2406, 0.8946, 0.2635, 0.7141, 0.2668, 0.7292, 0.2636, 0.7475, 0.2934, 0.7436, 0.3179, 0.7292, 0.2636, 0.7469, 0.2405, 0.7684, 0.2551, 0.7475, 0.2934, 0.7436, 0.3179, 0.7475, 0.2934, 0.7719, 0.3011, 0.7636, 0.314, 0.7475, 0.2934, 0.7684, 0.2551, 0.7858, 0.2652, 0.7719, 0.3011, 0.8804, 0.3177, 0.8603, 0.3139, 0.8521, 0.301, 0.8765, 0.2933, 0.8765, 0.2933, 0.8521, 0.301, 0.8382, 0.2652, 0.8555, 0.2551, 0.8382, 0.2652, 0.8249, 0.2682, 0.8213, 0.2278, 0.8303, 0.2252, 0.8249, 0.2682, 0.812, 0.2697, 0.812, 0.227, 0.8213, 0.2278, 0.812, 0.2973, 0.8315, 0.3013, 0.8295, 0.321, 0.8121, 0.3054, 0.8315, 0.3013, 0.8521, 0.301, 0.8603, 0.3139, 0.8295, 0.321, 0.812, 0.2697, 0.8249, 0.2682, 0.8315, 0.3013, 0.812, 0.2973, 0.8249, 0.2682, 0.8382, 0.2652, 0.8521, 0.301, 0.8315, 0.3013, 0.812, 0.2697, 0.7993, 0.2683, 0.8029, 0.2278, 0.812, 0.227, 0.7993, 0.2683, 0.7858, 0.2652, 0.7937, 0.2251, 0.8029, 0.2278, 0.7719, 0.3011, 0.793, 0.3013, 0.7952, 0.321, 0.7636, 0.314, 0.793, 0.3013, 0.812, 0.2973, 0.8121, 0.3054, 0.7952, 0.321, 0.7858, 0.2652, 0.7993, 0.2683, 0.793, 0.3013, 0.7719, 0.3011, 0.7993, 0.2683, 0.812, 0.2697, 0.812, 0.2973, 0.793, 0.3013, 0.8636, 0.2141, 0.8415, 0.221, 0.8405, 0.1829, 0.8598, 0.1814, 0.7825, 0.2209, 0.7602, 0.2139, 0.7641, 0.181, 0.7837, 0.1826, 0.7937, 0.2251, 0.7825, 0.2209, 0.7837, 0.1826, 0.7924, 0.1843, 0.8415, 0.221, 0.8303, 0.2252, 0.8319, 0.1846, 0.8405, 0.1829, 0.8213, 0.2278, 0.812, 0.227, 0.8122, 0.1847, 0.8223, 0.1859, 0.8303, 0.2252, 0.8213, 0.2278, 0.8223, 0.1859, 0.8319, 0.1846, 0.8029, 0.2278, 0.7937, 0.2251, 0.7924, 0.1843, 0.8022, 0.1858, 0.812, 0.227, 0.8029, 0.2278, 0.8022, 0.1858, 0.8122, 0.1847, 0.8405, 0.1829, 0.8497, 0.09551, 0.8604, 0.1261, 0.8598, 0.1814, 0.8497, 0.09551, 0.8618, 0.09259, 0.8729, 0.1288, 0.8604, 0.1261, 0.7641, 0.181, 0.7637, 0.124, 0.7756, 0.09495, 0.7837, 0.1826, 0.7637, 0.124, 0.7506, 0.1259, 0.7643, 0.09169, 0.7756, 0.09495, 0.7837, 0.1826, 0.7756, 0.09495, 0.7883, 0.06698, 0.7924, 0.1843, 0.7756, 0.09495, 0.7643, 0.09169, 0.786, 0.04632, 0.7883, 0.06698, 0.8319, 0.1846, 0.8371, 0.06663, 0.8497, 0.09551, 0.8405, 0.1829, 0.8371, 0.06663, 0.8393, 0.04531, 0.8618, 0.09259, 0.8497, 0.09551, 0.8122, 0.1847, 0.8126, 0.05492, 0.8246, 0.05259, 0.8223, 0.1859, 0.8126, 0.05492, 0.8121, 0.0232, 0.8204, 0.02627, 0.8246, 0.05259, 0.8223, 0.1859, 0.8246, 0.05259, 0.8371, 0.06663, 0.8319, 0.1846, 0.8246, 0.05259, 0.8204, 0.02627, 0.8393, 0.04531, 0.8371, 0.06663, 0.7924, 0.1843, 0.7883, 0.06698, 0.8009, 0.05282, 0.8022, 0.1858, 0.7883, 0.06698, 0.786, 0.04632, 0.8039, 0.02626, 0.8009, 0.05282, 0.8022, 0.1858, 0.8009, 0.05282, 0.8126, 0.05492, 0.8122, 0.1847, 0.8009, 0.05282, 0.8039, 0.02626, 0.8121, 0.0232, 0.8126, 0.05492, 0.8729, 0.1288, 0.8618, 0.09259, 0.8896, 0.08465, 0.8999, 0.1316, 0.7643, 0.09169, 0.7506, 0.1259, 0.725, 0.1328, 0.7406, 0.0884, 0.786, 0.04632, 0.7643, 0.09169, 0.7406, 0.0884, 0.7732, 0.02861, 0.8618, 0.09259, 0.8393, 0.04531, 0.8573, 0.02596, 0.8896, 0.08465, 0.8204, 0.02627, 0.8121, 0.0232, 0.8142, 0.004063, 0.8337, 0.0001907, 0.8393, 0.04531, 0.8204, 0.02627, 0.8337, 0.0001907, 0.8573, 0.02596, 0.7732, 0.02861, 0.7954, 0.002131, 0.8039, 0.02626, 0.786, 0.04632, 0.7954, 0.002131, 0.8142, 0.004063, 0.8121, 0.0232, 0.8039, 0.02626])
me_mesh_001.materials.append(mat_material)
me_mesh_001.use_remesh_preserve_volume = False
me_mesh_001.use_remesh_preserve_attributes = False
me_mesh_001.use_mirror_vertex_groups = False
me_mesh_001.update()

# ---- objects
ob_sun = bpy.data.objects.new('Sun', light_sun_002)
ob_floor = bpy.data.objects.new('floor', me_cube_001)
ob_cube = bpy.data.objects.new('Cube', me_cube)
ob_vase = bpy.data.objects.new('vase', me_mesh_001)

# ---- transforms, parenting, visibility, modifiers, constraints
ob_sun.location = (-2.277, 0.4794, 6.75)
ob_sun.lineart.crease_threshold = 0.0
ob_floor.location = (-1.072, -2.388, 0.8326)
ob_floor.lineart.crease_threshold = 0.0
ob_cube.location = (-1.415, 2.713, 1.026)
ob_cube.lineart.crease_threshold = 0.0
ob_vase.location = (0.0, 0.0, 0.0)
ob_vase.empty_display_type = 'ARROWS'
ob_vase.lineart.crease_threshold = 0.0
_m = ob_vase.modifiers.new('Subsurf', 'SUBSURF')
_m.uv_smooth = 'PRESERVE_CORNERS'
_m.quality = 2
_m.levels = 2
_m.show_only_control_edges = False

# ---- collection membership
col_collection_1.objects.link(ob_sun)
col_collection_1.objects.link(ob_floor)
col_collection_1.objects.link(ob_cube)
col_collection_2.objects.link(ob_vase)

# ---- scene / render settings (as saved in the file)
scene.frame_start = 0; scene.frame_end = 0; scene.frame_set(0)
scene.render.engine = 'BLENDER_EEVEE_NEXT'
scene.render.image_settings.color_mode = 'RGB'
scene.render.image_settings.compression = 90
scene.render.pixel_aspect_x = 100.0
scene.render.pixel_aspect_y = 100.0
scene.render.dither_intensity = 0.0
scene.render.bake_margin = 2
scene.render.bake_bias = 0.0
scene.render.use_stamp_render_time = False
scene.render.stamp_font_size = 0
scene.cycles.use_denoising = False
scene.cycles.samples = 10
scene.cycles.sampling_pattern = 'TABULATED_SOBOL'
scene.cycles.light_sampling_threshold = 0.0
scene.cycles.use_adaptive_sampling = False
scene.cycles.use_light_tree = False
scene.cycles.blur_glossy = 0.0
scene.cycles.volume_bounces = 1
scene.cycles.pixel_filter_type = 'GAUSSIAN'
scene.cycles.sample_clamp_indirect = 0.0
scene.view_settings.view_transform = 'Standard'
bpy.context.view_layer.update()

# ---- added for rendering (the .blend has no active camera): camera
cam_auto = bpy.data.cameras.new('AutoCamera')
cam_auto.lens = 50.0
cam_auto.sensor_width = 36.0
cam_auto.clip_end = 1000.0
ob_auto_camera = bpy.data.objects.new('AutoCamera', cam_auto)
scene.collection.objects.link(ob_auto_camera)
ob_auto_camera.location = (14.0133, -17.0789, 13.6761)
ob_auto_camera.rotation_euler = (1.09748, -7.21219e-08, 0.694738)
scene.camera = ob_auto_camera
bpy.context.view_layer.update()
